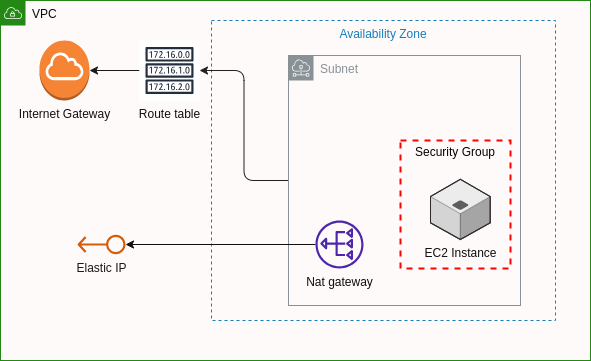

The diagram above was exported from draw.io. Its source (the exported page's mxGraphModel, read from the mxfile embedded in the PNG):
<mxGraphModel dx="924" dy="368" grid="0" gridSize="10" guides="1" tooltips="1" connect="1" arrows="1" fold="1" page="1" pageScale="1" pageWidth="850" pageHeight="1100" background="#fffafa" math="0" shadow="0">
  <root>
    <mxCell id="0" />
    <mxCell id="1" parent="0" />
    <mxCell id="2" value="VPC" style="points=[[0,0],[0.25,0],[0.5,0],[0.75,0],[1,0],[1,0.25],[1,0.5],[1,0.75],[1,1],[0.75,1],[0.5,1],[0.25,1],[0,1],[0,0.75],[0,0.5],[0,0.25]];outlineConnect=0;gradientColor=none;html=1;whiteSpace=wrap;fontSize=12;fontStyle=0;container=1;pointerEvents=0;collapsible=0;recursiveResize=0;shape=mxgraph.aws4.group;grIcon=mxgraph.aws4.group_vpc;strokeColor=#248814;fillColor=none;verticalAlign=top;align=left;spacingLeft=30;fontColor=#070808;dashed=0;" parent="1" vertex="1">
      <mxGeometry x="100" y="100" width="590" height="360" as="geometry" />
    </mxCell>
    <mxCell id="3" value="Availability Zone" style="fillColor=none;strokeColor=#147EBA;dashed=1;verticalAlign=top;fontStyle=0;fontColor=#147EBA;" parent="2" vertex="1">
      <mxGeometry x="211" y="20" width="344" height="300" as="geometry" />
    </mxCell>
    <mxCell id="8" value="" style="edgeStyle=orthogonalEdgeStyle;html=1;fontColor=#eef2f7;strokeColor=#222020;" parent="2" source="4" target="6" edge="1">
      <mxGeometry relative="1" as="geometry" />
    </mxCell>
    <mxCell id="4" value="Subnet" style="sketch=0;outlineConnect=0;gradientColor=none;html=1;whiteSpace=wrap;fontSize=12;fontStyle=0;shape=mxgraph.aws4.group;grIcon=mxgraph.aws4.group_subnet;strokeColor=#879196;fillColor=none;verticalAlign=top;align=left;spacingLeft=30;fontColor=#879196;dashed=0;" parent="2" vertex="1">
      <mxGeometry x="288" y="55" width="232" height="250" as="geometry" />
    </mxCell>
    <mxCell id="5" value="Internet Gateway" style="outlineConnect=0;dashed=0;verticalLabelPosition=bottom;verticalAlign=top;align=center;html=1;shape=mxgraph.aws3.internet_gateway;fillColor=#F58534;gradientColor=none;strokeColor=#272525;fontColor=#121111;" parent="2" vertex="1">
      <mxGeometry x="39" y="40" width="50" height="60" as="geometry" />
    </mxCell>
    <mxCell id="7" value="" style="edgeStyle=orthogonalEdgeStyle;html=1;fontColor=#0d0c0c;strokeColor=#1a1919;" parent="2" source="6" target="5" edge="1">
      <mxGeometry relative="1" as="geometry" />
    </mxCell>
    <mxCell id="6" value="Route table" style="sketch=0;outlineConnect=0;fontColor=#0f0f10;gradientColor=none;strokeColor=#232F3E;fillColor=#ffffff;dashed=0;verticalLabelPosition=bottom;verticalAlign=top;align=center;html=1;fontSize=12;fontStyle=0;aspect=fixed;shape=mxgraph.aws4.resourceIcon;resIcon=mxgraph.aws4.route_table;" parent="2" vertex="1">
      <mxGeometry x="139" y="40" width="60" height="60" as="geometry" />
    </mxCell>
    <mxCell id="10" value="Elastic IP" style="sketch=0;outlineConnect=0;fontColor=#19191a;gradientColor=none;fillColor=#D45B07;strokeColor=none;dashed=0;verticalLabelPosition=bottom;verticalAlign=top;align=center;html=1;fontSize=12;fontStyle=0;aspect=fixed;pointerEvents=1;shape=mxgraph.aws4.elastic_ip_address;direction=west;" parent="2" vertex="1">
      <mxGeometry x="77" y="234" width="48" height="20" as="geometry" />
    </mxCell>
    <mxCell id="11" style="edgeStyle=orthogonalEdgeStyle;html=1;fontColor=#eef2f7;strokeColor=#100f0f;" parent="2" source="9" target="10" edge="1">
      <mxGeometry relative="1" as="geometry" />
    </mxCell>
    <mxCell id="9" value="Nat gateway" style="sketch=0;outlineConnect=0;fontColor=#0d0d0d;gradientColor=none;fillColor=#4D27AA;strokeColor=none;dashed=0;verticalLabelPosition=bottom;verticalAlign=top;align=center;html=1;fontSize=12;fontStyle=0;aspect=fixed;pointerEvents=1;shape=mxgraph.aws4.nat_gateway;direction=west;" parent="2" vertex="1">
      <mxGeometry x="315" y="220" width="48" height="48" as="geometry" />
    </mxCell>
    <mxCell id="14" value="Security Group" style="fontStyle=0;verticalAlign=top;align=center;spacingTop=-2;fillColor=none;rounded=0;whiteSpace=wrap;html=1;strokeColor=#FF0000;strokeWidth=2;dashed=1;container=1;collapsible=0;expand=0;recursiveResize=0;fontColor=#030303;" parent="2" vertex="1">
      <mxGeometry x="400" y="140" width="110" height="128" as="geometry" />
    </mxCell>
    <mxCell id="15" value="EC2 Instance" style="verticalLabelPosition=bottom;html=1;verticalAlign=top;strokeWidth=1;align=center;outlineConnect=0;dashed=0;outlineConnect=0;shape=mxgraph.aws3d.application_server;fillColor=#ECECEC;strokeColor=#5E5E5E;aspect=fixed;fontColor=#0f1010;" parent="14" vertex="1">
      <mxGeometry x="30" y="38.8" width="59.72" height="60.2" as="geometry" />
    </mxCell>
  </root>
</mxGraphModel>